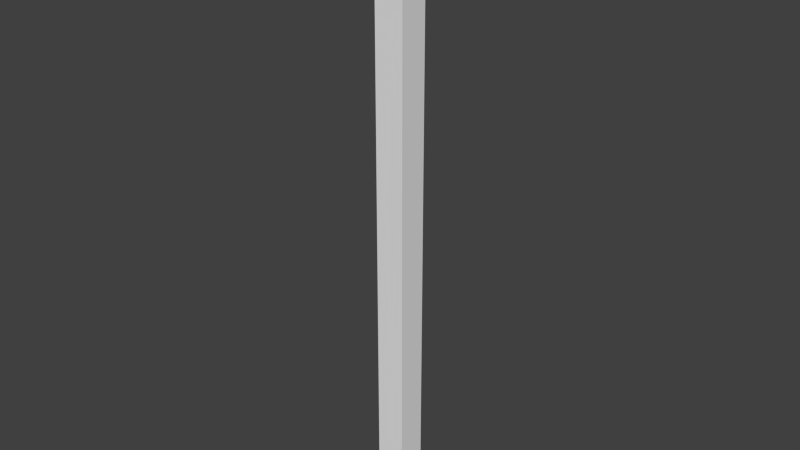 # Source: match.blend  (saved by Blender 2.73.0; exported with 4.5.12 LTS)
import bpy
from mathutils import Matrix  # noqa: F401  (used for matrix-valued properties, if any)

bpy.ops.wm.read_factory_settings(use_empty=True)
scene = bpy.context.scene
scene.name = 'Scene'

# ---- collections
col_collection_1 = bpy.data.collections.new('Collection 1'); scene.collection.children.link(col_collection_1)

# ---- materials (node trees are filled in below, after node groups)
mat_material_002 = bpy.data.materials.new('Material.002')
mat_material_002.alpha_threshold = 0.0
mat_material_002.roughness = 0.5
mat_material_001 = bpy.data.materials.new('Material.001')
mat_material_001.alpha_threshold = 0.0
mat_material_001.roughness = 0.5

# ---- material node trees
mat_material_002.use_nodes = True; mat_material_002.node_tree.nodes.clear()
_N = mat_material_002.node_tree.nodes; _L = mat_material_002.node_tree.links
n0 = _N.new('ShaderNodeOutputMaterial'); n0.name = 'Material Output'; n0.location = (300, 300)
n1 = _N.new('ShaderNodeBsdfDiffuse'); n1.name = 'Diffuse BSDF'; n1.location = (10, 300)
n1.inputs[0].default_value = (0.0, 0.002027, 0.8, 1.0)
_L.new(n1.outputs[0], n0.inputs[0])
n0.is_active_output = True
mat_material_001.use_nodes = True; mat_material_001.node_tree.nodes.clear()
_N = mat_material_001.node_tree.nodes; _L = mat_material_001.node_tree.links
n0 = _N.new('ShaderNodeOutputMaterial'); n0.name = 'Material Output'; n0.location = (300, 300)
n1 = _N.new('ShaderNodeBsdfDiffuse'); n1.name = 'Diffuse BSDF'; n1.location = (10, 300)
n1.inputs[0].default_value = (0.0009732, 0.8, 0.0, 1.0)
_L.new(n1.outputs[0], n0.inputs[0])
n0.is_active_output = True

# ---- world
world_world = bpy.data.worlds.new('World'); scene.world = world_world
world_world.color = (0.05088, 0.05088, 0.05088)
world_world.use_sun_shadow = False
world_world.sun_shadow_jitter_overblur = 0.0
world_world.cycles.sampling_method = 'MANUAL'
world_world.cycles.sample_map_resolution = 256

# ---- meshes
me_cube_002 = bpy.data.meshes.new('Cube.002')
me_cube_002.from_pydata([(-0.1597, -0.1597, -3.006), (-0.1597, 0.1597, -3.006), (0.1597, 0.1597, -3.006), (0.1597, -0.1597, -3.006), (-0.1597, -0.1597, 2.682), (-0.1597, 0.1597, 2.682), (0.1597, 0.1597, 2.682), (0.1597, -0.1597, 2.682), (-0.07808, -0.07808, 3.632), (-0.07808, 0.07808, 3.632), (0.07808, 0.07808, 3.632), (0.07808, -0.07808, 3.632), (-0.2513, -0.2513, 3.157), (0.2513, -0.2513, 3.157), (0.2513, 0.2513, 3.157), (-0.2513, 0.2513, 3.157), (0.2128, -0.2128, 3.395), (0.2128, 0.2128, 3.395), (-0.2128, 0.2128, 3.395), (-0.2128, -0.2128, 3.395), (-0.2426, -0.2426, 2.919), (0.2426, -0.2426, 2.919), (0.2426, 0.2426, 2.919), (-0.2426, 0.2426, 2.919)], [], [(4, 5, 1, 0), (5, 6, 2, 1), (6, 7, 3, 2), (7, 4, 0, 3), (0, 1, 2, 3), (19, 16, 11, 8), (11, 10, 9, 8), (16, 17, 10, 11), (17, 18, 9, 10), (18, 19, 8, 9), (23, 20, 12, 15), (22, 23, 15, 14), (21, 22, 14, 13), (20, 21, 13, 12), (15, 12, 19, 18), (14, 15, 18, 17), (13, 14, 17, 16), (12, 13, 16, 19), (4, 7, 21, 20), (7, 6, 22, 21), (6, 5, 23, 22), (5, 4, 20, 23)])
me_cube_002.use_remesh_preserve_volume = False
me_cube_002.use_remesh_preserve_attributes = False
me_cube_002.use_mirror_vertex_groups = False
me_cube_002.update()
me_sphere_001 = bpy.data.meshes.new('Sphere.001')
me_sphere_001.from_pydata([(-0.2196, -0.2196, 2.819), (-0.1268, -0.1268, 2.614), (-0.1268, 0.1268, 3.584), (-0.2196, 0.2196, 3.379), (-0.2536, 0.2536, 3.099), (-0.2196, 0.2196, 2.819), (-0.1268, 0.1268, 2.614), (-7.659e-08, -7.659e-08, 3.659), (0.1268, 0.1268, 3.584), (0.2196, 0.2196, 3.379), (0.2536, 0.2536, 3.099), (0.2196, 0.2196, 2.819), (0.1268, 0.1268, 2.614), (-3.829e-08, -3.829e-08, 2.539), (0.1268, -0.1268, 3.584), (0.2196, -0.2196, 3.379), (0.2536, -0.2536, 3.099), (0.2196, -0.2196, 2.819), (0.1268, -0.1268, 2.614), (-0.1268, -0.1268, 3.584), (-0.2196, -0.2196, 3.379), (-0.2536, -0.2536, 3.099)], [], [(1, 0, 5, 6), (6, 5, 11, 12), (5, 4, 10, 11), (4, 3, 9, 10), (3, 2, 8, 9), (12, 11, 17, 18), (11, 10, 16, 17), (10, 9, 15, 16), (9, 8, 14, 15), (16, 15, 20, 21), (15, 14, 19, 20), (13, 1, 6), (0, 21, 4, 5), (21, 20, 3, 4), (20, 19, 2, 3), (19, 7, 2), (13, 6, 12), (2, 7, 8), (13, 12, 18), (8, 7, 14), (13, 18, 1), (18, 17, 0, 1), (17, 16, 21, 0), (14, 7, 19)])
me_sphere_001.polygons.foreach_set('use_smooth', [True] * 24)
_uv = me_sphere_001.uv_layers.new(name='UVMap')
_uv.uv.foreach_set('vector', [0.4675, 0.08021, 0.4998, 0.1965, 0.2836, 0.1704, 0.3426, 0.06517, 0.9675, 0.08021, 0.9998, 0.1965, 0.7836, 0.1704, 0.8426, 0.06517, 0.9998, 0.1965, 0.9998, 0.3373, 0.7502, 0.3073, 0.7836, 0.1704, 0.9998, 0.3373, 0.9664, 0.4742, 0.7502, 0.4481, 0.7502, 0.3073, 0.9664, 0.4742, 0.9074, 0.5794, 0.7825, 0.5644, 0.7502, 0.4481, 0.2175, 0.08021, 0.2498, 0.1965, 0.03361, 0.1704, 0.09265, 0.06517, 0.2498, 0.1965, 0.2498, 0.3373, 0.0001605, 0.3073, 0.03361, 0.1704, 0.2498, 0.3373, 0.2164, 0.4742, 0.0001604, 0.4481, 0.0001605, 0.3073, 0.2164, 0.4742, 0.1574, 0.5794, 0.03251, 0.5644, 0.0001604, 0.4481, 0.7498, 0.3373, 0.7164, 0.4742, 0.5002, 0.4481, 0.5002, 0.3073, 0.7164, 0.4742, 0.6574, 0.5794, 0.5325, 0.5644, 0.5002, 0.4481, 0.4138, 0.0001604, 0.4675, 0.08021, 0.3426, 0.06517, 0.4998, 0.1965, 0.4998, 0.3373, 0.2502, 0.3073, 0.2836, 0.1704, 0.4998, 0.3373, 0.4664, 0.4742, 0.2502, 0.4481, 0.2502, 0.3073, 0.4664, 0.4742, 0.4074, 0.5794, 0.2825, 0.5644, 0.2502, 0.4481, 0.4074, 0.5794, 0.3362, 0.6444, 0.2825, 0.5644, 0.9138, 0.0001604, 0.9675, 0.08021, 0.8426, 0.06517, 0.9074, 0.5794, 0.8362, 0.6444, 0.7825, 0.5644, 0.1638, 0.0001604, 0.2175, 0.08021, 0.09265, 0.06517, 0.1574, 0.5794, 0.08619, 0.6444, 0.03251, 0.5644, 0.6638, 0.0001604, 0.7175, 0.08021, 0.5926, 0.06517, 0.7175, 0.08021, 0.7498, 0.1965, 0.5336, 0.1704, 0.5926, 0.06517, 0.7498, 0.1965, 0.7498, 0.3373, 0.5002, 0.3073, 0.5336, 0.1704, 0.6574, 0.5794, 0.5862, 0.6444, 0.5325, 0.5644])
me_sphere_001.materials.append(mat_material_002)
me_sphere_001.use_remesh_preserve_volume = False
me_sphere_001.use_remesh_preserve_attributes = False
me_sphere_001.use_mirror_vertex_groups = False
me_sphere_001.update()
me_cube_001 = bpy.data.meshes.new('Cube.001')
me_cube_001.from_pydata([(-0.1593, -0.1593, -3.0), (-0.1593, 0.1593, -3.0), (0.1593, 0.1593, -3.0), (0.1593, -0.1593, -3.0), (-0.1593, -0.1593, 3.0), (-0.1593, 0.1593, 3.0), (0.1593, 0.1593, 3.0), (0.1593, -0.1593, 3.0)], [], [(4, 5, 1, 0), (5, 6, 2, 1), (6, 7, 3, 2), (7, 4, 0, 3), (0, 1, 2, 3), (7, 6, 5, 4)])
_uv = me_cube_001.uv_layers.new(name='UVMap')
_uv.uv.foreach_set('vector', [0.04805, 0.9519, 4.452e-05, 0.9519, 4.387e-05, 0.04805, 0.04805, 0.04805, 0.1921, 0.9519, 0.1441, 0.9519, 0.1441, 0.04805, 0.1921, 0.04805, 0.1441, 0.9519, 0.09606, 0.9519, 0.09606, 0.04805, 0.1441, 0.04805, 0.09606, 0.9519, 0.04805, 0.9519, 0.04805, 0.04805, 0.09606, 0.04805, 0.04805, 0.04805, 4.387e-05, 0.04805, 4.382e-05, 4.386e-05, 0.04805, 4.382e-05, 0.04805, 1.0, 4.454e-05, 1.0, 4.452e-05, 0.9519, 0.04805, 0.9519])
me_cube_001.materials.append(mat_material_001)
me_cube_001.use_remesh_preserve_volume = False
me_cube_001.use_remesh_preserve_attributes = False
me_cube_001.use_mirror_vertex_groups = False
me_cube_001.update()

# ---- objects
ob_ucx_match = bpy.data.objects.new('UCX_match', me_cube_002)
ob_top = bpy.data.objects.new('top', me_sphere_001)
ob_match = bpy.data.objects.new('match', me_cube_001)

# ---- transforms, parenting, visibility, modifiers, constraints
ob_ucx_match.location = (0.0, 0.0, 0.0)
ob_ucx_match.hide_viewport = True
ob_ucx_match.lineart.crease_threshold = 0.0
ob_top.location = (0.0, 0.0, 0.0)
ob_top.lineart.crease_threshold = 0.0
ob_match.location = (0.0, 0.0, 0.0)
ob_match.lineart.crease_threshold = 0.0

# ---- collection membership
col_collection_1.objects.link(ob_ucx_match)
col_collection_1.objects.link(ob_top)
col_collection_1.objects.link(ob_match)

# ---- scene / render settings (as saved in the file)
scene.frame_start = 1; scene.frame_end = 250; scene.frame_set(1)
scene.render.engine = 'CYCLES'
scene.render.resolution_percentage = 50
scene.render.dither_intensity = 0.0
scene.cycles.use_denoising = False
scene.cycles.samples = 10
scene.cycles.sampling_pattern = 'TABULATED_SOBOL'
scene.cycles.light_sampling_threshold = 0.0
scene.cycles.use_adaptive_sampling = False
scene.cycles.use_light_tree = False
scene.cycles.blur_glossy = 0.0
scene.cycles.pixel_filter_type = 'GAUSSIAN'
scene.cycles.sample_clamp_indirect = 0.0
scene.view_settings.view_transform = 'Standard'
bpy.context.view_layer.update()

# ---- added for rendering (the .blend has no active camera and no usable light): camera, sun
cam_auto = bpy.data.cameras.new('AutoCamera')
cam_auto.lens = 50.0
cam_auto.sensor_width = 36.0
cam_auto.clip_end = 1000.0
ob_auto_camera = bpy.data.objects.new('AutoCamera', cam_auto)
scene.collection.objects.link(ob_auto_camera)
ob_auto_camera.location = (6.20232, -7.44278, 5.28801)
ob_auto_camera.rotation_euler = (1.09748, -7.21219e-08, 0.694738)
scene.camera = ob_auto_camera
light_auto_sun = bpy.data.lights.new('AutoSun', 'SUN')
light_auto_sun.energy = 3.0
light_auto_sun.angle = 0.0523599
ob_auto_sun = bpy.data.objects.new('AutoSun', light_auto_sun)
scene.collection.objects.link(ob_auto_sun)
ob_auto_sun.rotation_euler = (0.872665, 0.174533, 0.523599)
bpy.context.view_layer.update()
